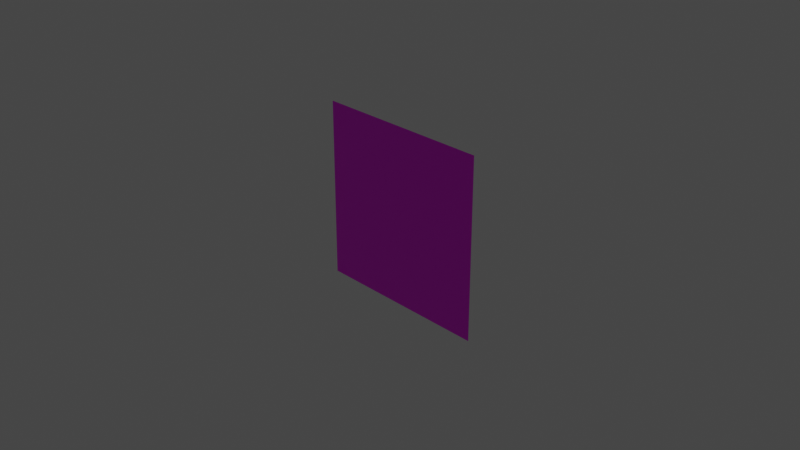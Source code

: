 # Source: door.blend  (saved by Blender 3.3.6; exported with 4.5.12 LTS)
import bpy
from mathutils import Matrix  # noqa: F401  (used for matrix-valued properties, if any)

bpy.ops.wm.read_factory_settings(use_empty=True)
scene = bpy.context.scene
scene.name = 'Scene'

# ---- collections
col_collection = bpy.data.collections.new('Collection'); scene.collection.children.link(col_collection)

# ---- images (referenced by path relative to the original .blend; pixels are not part of the script)
import os
ASSET_DIR = os.environ.get("B2B_ASSET_DIR", "")  # directory of the original .blend (textures are referenced by path, not embedded)
HERE = os.path.dirname(os.path.abspath(__file__))  # packed textures are extracted next to this script under _unpacked/

def load_image(name, relpath, width, height, colorspace="sRGB"):
    """Load a texture the original file referenced (path relative to the .blend, or extracted next to this script)."""
    p = next((c for c in (os.path.join(HERE, relpath), os.path.join(ASSET_DIR, relpath)) if relpath and os.path.exists(c)), "")
    if p:
        img = bpy.data.images.load(p, check_existing=True)
        img.name = name
    else:  # same state as the original file: an image datablock whose file is absent (Cycles renders it pink)
        img = bpy.data.images.new(name, width, height)
        img.source = "FILE"
        img.filepath = "//" + (relpath or name)
    img.colorspace_settings.name = colorspace
    return img
img_door_wooden_png = load_image('door.wooden.png', 'door.wooden.png', 1024, 1024, 'sRGB')

# ---- materials (node trees are filled in below, after node groups)
mat_material_001 = bpy.data.materials.new('Material.001')
mat_material_001.use_transparent_shadow = False

# ---- material node trees
mat_material_001.use_nodes = True; mat_material_001.node_tree.nodes.clear()
_N = mat_material_001.node_tree.nodes; _L = mat_material_001.node_tree.links
n0 = _N.new('ShaderNodeBsdfPrincipled'); n0.name = 'Principled BSDF'; n0.location = (10, 300)
n0.distribution = 'GGX'
n0.subsurface_method = 'RANDOM_WALK_SKIN'
n0.inputs[3].default_value = 1.45
n0.inputs[27].default_value = (0.0, 0.0, 0.0, 1.0)
n0.inputs[28].default_value = 1.0
n1 = _N.new('ShaderNodeOutputMaterial'); n1.name = 'Material Output'; n1.location = (300, 300)
n2 = _N.new('ShaderNodeTexImage'); n2.name = 'Image Texture'; n2.location = (-280, 260)
n2.image = img_door_wooden_png
_L.new(n0.outputs[0], n1.inputs[0])
_L.new(n2.outputs[0], n0.inputs[0])
n1.is_active_output = True

# ---- world
world_world = bpy.data.worlds.new('World'); scene.world = world_world
world_world.use_nodes = True; world_world.node_tree.nodes.clear()
_N = world_world.node_tree.nodes; _L = world_world.node_tree.links
n0 = _N.new('ShaderNodeOutputWorld'); n0.name = 'World Output'; n0.location = (300, 300)
n1 = _N.new('ShaderNodeBackground'); n1.name = 'Background'; n1.location = (10, 300)
n1.inputs[0].default_value = (0.05088, 0.05088, 0.05088, 1.0)
_L.new(n1.outputs[0], n0.inputs[0])
n0.is_active_output = True
world_world.color = (0.05088, 0.05088, 0.05088)
world_world.use_sun_shadow = False
world_world.sun_shadow_jitter_overblur = 0.0

# ---- cameras
cam_camera = bpy.data.cameras.new('Camera')
cam_camera.clip_end = 100.0
cam_camera.ortho_scale = 7.314

# ---- lights
light_light = bpy.data.lights.new('Light', 'POINT')
light_light.transmission_factor = 0.0
light_light.energy = 1000.0
light_light.shadow_soft_size = 0.1
light_light.shadow_maximum_resolution = 0.006
light_light.use_absolute_resolution = True

# ---- meshes
me_plane = bpy.data.meshes.new('Plane')
me_plane.from_pydata([(-1.0, -1.0, 0.0), (1.0, -1.0, 0.0), (-1.0, 1.0, 0.0), (1.0, 1.0, 0.0)], [], [(0, 1, 3, 2)])
_uv = me_plane.uv_layers.new(name='UVMap')
_uv.uv.foreach_set('vector', [0.0, 0.0, 1.0, 0.0, 1.0, 1.0, 0.0, 1.0])
me_plane.materials.append(mat_material_001)
me_plane.update()

# ---- objects
ob_light = bpy.data.objects.new('Light', light_light)
ob_camera = bpy.data.objects.new('Camera', cam_camera)
ob_plane = bpy.data.objects.new('Plane', me_plane)

# ---- transforms, parenting, visibility, modifiers, constraints
ob_light.location = (4.076, 1.005, 5.904)
ob_light.rotation_euler = (0.6503, 0.05522, 1.866)
ob_light.lock_rotations_4d = False
ob_light.empty_display_type = 'ARROWS'
ob_light.color = (0.0, 0.0, 0.0, 0.0)
ob_light.lineart.crease_threshold = 0.0
ob_camera.location = (7.359, -6.926, 4.958)
ob_camera.rotation_euler = (1.109, 0.0, 0.8149)
ob_camera.lock_rotations_4d = False
ob_camera.empty_display_type = 'ARROWS'
ob_camera.color = (0.0, 0.0, 0.0, 0.0)
ob_camera.display_type = 'WIRE'
ob_camera.lineart.crease_threshold = 0.0
ob_plane.location = (0.0, 0.0, 0.0)
ob_plane.rotation_euler = (1.571, -0.0, 3.142)

# ---- collection membership
col_collection.objects.link(ob_light)
col_collection.objects.link(ob_camera)
col_collection.objects.link(ob_plane)

# ---- scene / render settings (as saved in the file)
scene.camera = ob_camera
scene.frame_start = 1; scene.frame_end = 250; scene.frame_set(1)
scene.render.engine = 'BLENDER_EEVEE_NEXT'
scene.cycles.sampling_pattern = 'TABULATED_SOBOL'
scene.cycles.use_light_tree = False
scene.view_settings.view_transform = 'Filmic'
bpy.context.view_layer.update()
